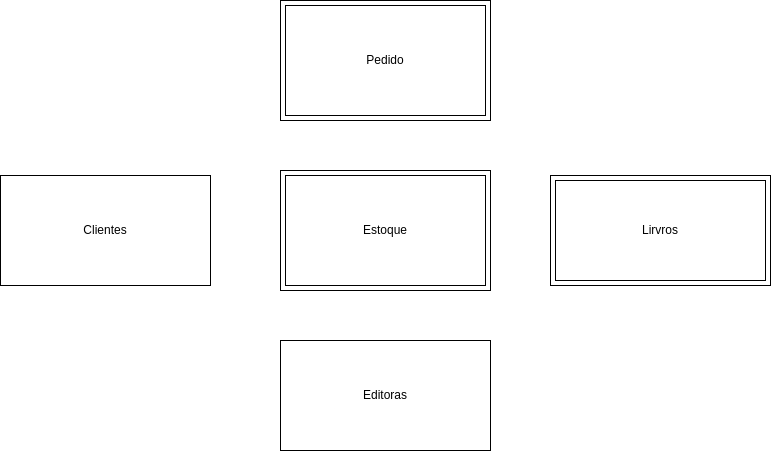

The diagram above was exported from draw.io. Its source (the exported page's mxGraphModel, read from the mxfile embedded in the PNG):
<mxGraphModel dx="1434" dy="775" grid="1" gridSize="10" guides="1" tooltips="1" connect="1" arrows="1" fold="1" page="1" pageScale="1" pageWidth="850" pageHeight="1100" math="0" shadow="0">
  <root>
    <mxCell id="0" />
    <mxCell id="1" parent="0" />
    <mxCell id="qW99X3vyiX14-WBvgg0w-1" value="Clientes" style="whiteSpace=wrap;html=1;align=center;" vertex="1" parent="1">
      <mxGeometry x="20" y="215" width="210" height="110" as="geometry" />
    </mxCell>
    <mxCell id="qW99X3vyiX14-WBvgg0w-3" value="Editoras" style="whiteSpace=wrap;html=1;align=center;" vertex="1" parent="1">
      <mxGeometry x="300" y="380" width="210" height="110" as="geometry" />
    </mxCell>
    <mxCell id="qW99X3vyiX14-WBvgg0w-6" value="Lirvros" style="shape=ext;margin=3;double=1;whiteSpace=wrap;html=1;align=center;" vertex="1" parent="1">
      <mxGeometry x="570" y="215" width="220" height="110" as="geometry" />
    </mxCell>
    <mxCell id="qW99X3vyiX14-WBvgg0w-7" value="Pedido" style="shape=ext;margin=3;double=1;whiteSpace=wrap;html=1;align=center;" vertex="1" parent="1">
      <mxGeometry x="300" y="40" width="210" height="120" as="geometry" />
    </mxCell>
    <mxCell id="qW99X3vyiX14-WBvgg0w-9" value="Estoque" style="shape=ext;margin=3;double=1;whiteSpace=wrap;html=1;align=center;" vertex="1" parent="1">
      <mxGeometry x="300" y="210" width="210" height="120" as="geometry" />
    </mxCell>
  </root>
</mxGraphModel>